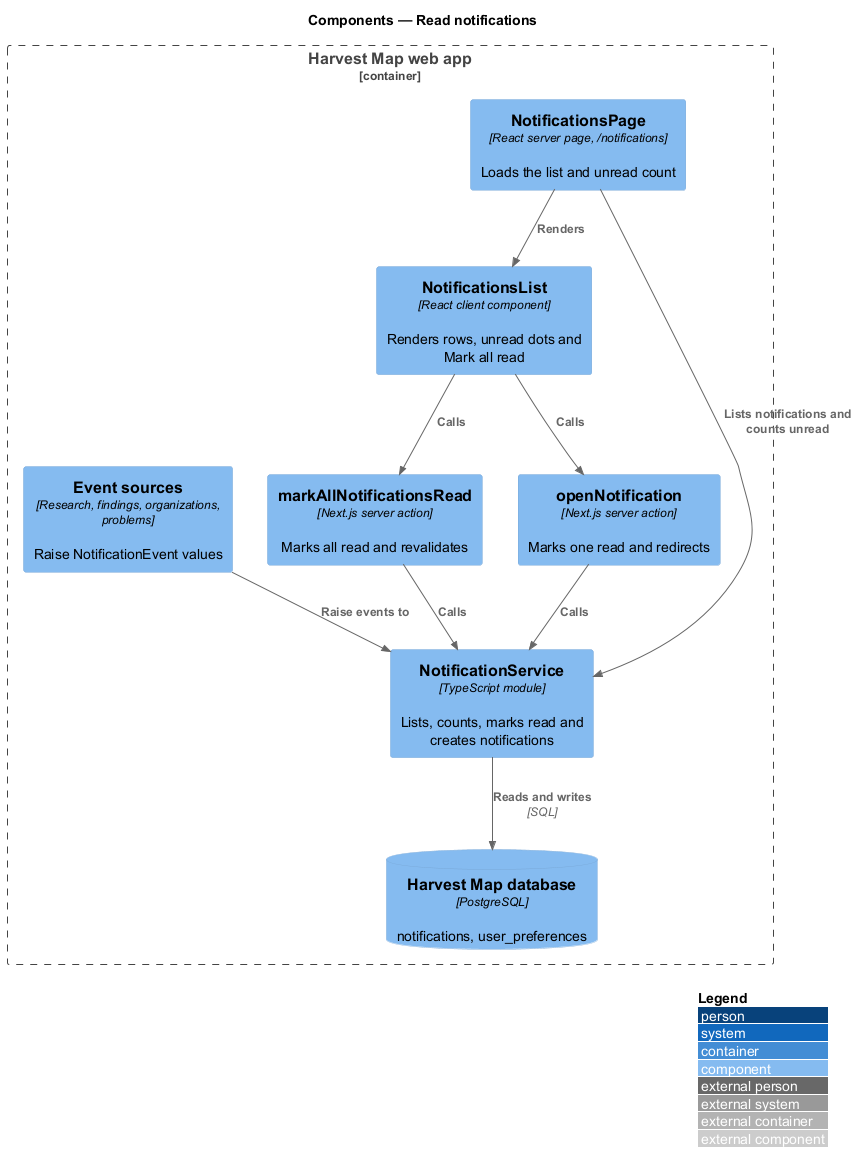

The diagram above was rendered by PlantUML. Its source (embedded in the PNG):
@startuml
!include <C4/C4_Component>
LAYOUT_WITH_LEGEND()
title Components — Read notifications

Container_Boundary(web, "Harvest Map web app") {
  Component(page, "NotificationsPage", "React server page, /notifications", "Loads the list and unread count")
  Component(list, "NotificationsList", "React client component", "Renders rows, unread dots and Mark all read")
  Component(markAll, "markAllNotificationsRead", "Next.js server action", "Marks all read and revalidates")
  Component(open, "openNotification", "Next.js server action", "Marks one read and redirects")
  Component(svc, "NotificationService", "TypeScript module", "Lists, counts, marks read and creates notifications")
  Component(events, "Event sources", "Research, findings, organizations, problems", "Raise NotificationEvent values")
  ComponentDb(db, "Harvest Map database", "PostgreSQL", "notifications, user_preferences")
}
Rel(page, svc, "Lists notifications and counts unread")
Rel(page, list, "Renders")
Rel(list, markAll, "Calls")
Rel(list, open, "Calls")
Rel(markAll, svc, "Calls")
Rel(open, svc, "Calls")
Rel(events, svc, "Raise events to")
Rel(svc, db, "Reads and writes", "SQL")
@enduml